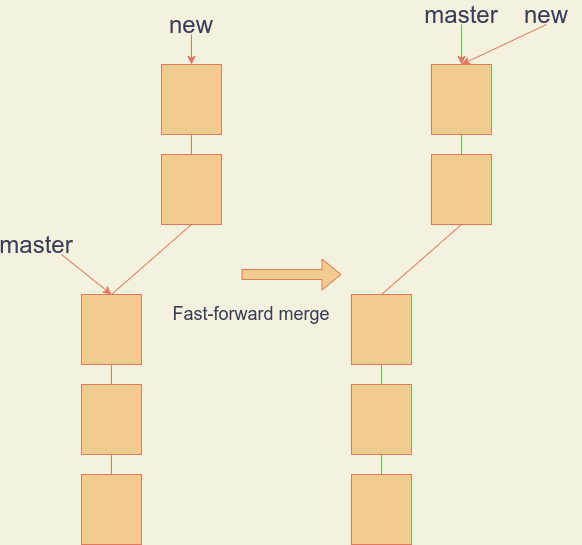

The diagram above was exported from draw.io. Its source (the exported page's mxGraphModel, read from the mxfile embedded in the PNG):
<mxGraphModel dx="1052" dy="762" grid="1" gridSize="10" guides="1" tooltips="1" connect="1" arrows="1" fold="1" page="1" pageScale="1" pageWidth="827" pageHeight="1169" background="#F4F1DE" math="0" shadow="0">
  <root>
    <mxCell id="0" />
    <mxCell id="1" parent="0" />
    <mxCell id="2" value="" style="rounded=0;whiteSpace=wrap;html=1;sketch=0;strokeColor=#E07A5F;fillColor=#F2CC8F;fontColor=#393C56;" vertex="1" parent="1">
      <mxGeometry x="210" y="530" width="60" height="70" as="geometry" />
    </mxCell>
    <mxCell id="3" value="" style="rounded=0;whiteSpace=wrap;html=1;sketch=0;strokeColor=#E07A5F;fillColor=#F2CC8F;fontColor=#393C56;" vertex="1" parent="1">
      <mxGeometry x="210" y="440" width="60" height="70" as="geometry" />
    </mxCell>
    <mxCell id="4" value="" style="rounded=0;whiteSpace=wrap;html=1;sketch=0;strokeColor=#E07A5F;fillColor=#F2CC8F;fontColor=#393C56;" vertex="1" parent="1">
      <mxGeometry x="210" y="620" width="60" height="70" as="geometry" />
    </mxCell>
    <mxCell id="5" value="" style="rounded=0;whiteSpace=wrap;html=1;sketch=0;strokeColor=#E07A5F;fillColor=#F2CC8F;fontColor=#393C56;" vertex="1" parent="1">
      <mxGeometry x="290" y="300" width="60" height="70" as="geometry" />
    </mxCell>
    <mxCell id="6" value="" style="rounded=0;whiteSpace=wrap;html=1;sketch=0;strokeColor=#E07A5F;fillColor=#F2CC8F;fontColor=#393C56;" vertex="1" parent="1">
      <mxGeometry x="290" y="210" width="60" height="70" as="geometry" />
    </mxCell>
    <mxCell id="7" value="" style="endArrow=none;html=1;strokeColor=#E07A5F;fillColor=#F2CC8F;fontColor=#393C56;entryX=0.5;entryY=1;entryDx=0;entryDy=0;exitX=0.5;exitY=0;exitDx=0;exitDy=0;" edge="1" parent="1" source="3" target="5">
      <mxGeometry width="50" height="50" relative="1" as="geometry">
        <mxPoint x="200" y="450" as="sourcePoint" />
        <mxPoint x="250" y="400" as="targetPoint" />
      </mxGeometry>
    </mxCell>
    <mxCell id="8" value="" style="endArrow=none;html=1;strokeColor=#E07A5F;fillColor=#F2CC8F;fontColor=#393C56;entryX=0.5;entryY=1;entryDx=0;entryDy=0;exitX=0.5;exitY=0;exitDx=0;exitDy=0;" edge="1" parent="1" source="5" target="6">
      <mxGeometry width="50" height="50" relative="1" as="geometry">
        <mxPoint x="200" y="300" as="sourcePoint" />
        <mxPoint x="250" y="250" as="targetPoint" />
      </mxGeometry>
    </mxCell>
    <mxCell id="9" value="" style="endArrow=none;html=1;strokeColor=#E07A5F;fillColor=#F2CC8F;fontColor=#393C56;entryX=0.5;entryY=1;entryDx=0;entryDy=0;exitX=0.5;exitY=0;exitDx=0;exitDy=0;" edge="1" parent="1" source="2" target="3">
      <mxGeometry width="50" height="50" relative="1" as="geometry">
        <mxPoint x="200" y="510" as="sourcePoint" />
        <mxPoint x="250" y="460" as="targetPoint" />
      </mxGeometry>
    </mxCell>
    <mxCell id="12" value="" style="endArrow=none;html=1;strokeColor=#E07A5F;fillColor=#F2CC8F;fontColor=#393C56;entryX=0.5;entryY=1;entryDx=0;entryDy=0;exitX=0.5;exitY=0;exitDx=0;exitDy=0;" edge="1" parent="1" source="4" target="2">
      <mxGeometry width="50" height="50" relative="1" as="geometry">
        <mxPoint x="200" y="570" as="sourcePoint" />
        <mxPoint x="240" y="610" as="targetPoint" />
      </mxGeometry>
    </mxCell>
    <mxCell id="13" value="" style="endArrow=classic;html=1;strokeColor=#E07A5F;fillColor=#F2CC8F;fontColor=#393C56;" edge="1" parent="1">
      <mxGeometry width="50" height="50" relative="1" as="geometry">
        <mxPoint x="190" y="400" as="sourcePoint" />
        <mxPoint x="240" y="440" as="targetPoint" />
      </mxGeometry>
    </mxCell>
    <mxCell id="14" value="&lt;font style=&quot;font-size: 24px&quot;&gt;master&lt;/font&gt;" style="text;html=1;strokeColor=none;fillColor=none;align=center;verticalAlign=middle;whiteSpace=wrap;rounded=0;sketch=0;fontColor=#393C56;" vertex="1" parent="1">
      <mxGeometry x="130" y="380" width="70" height="20" as="geometry" />
    </mxCell>
    <mxCell id="15" value="&lt;font style=&quot;font-size: 24px&quot;&gt;new&lt;/font&gt;" style="text;html=1;strokeColor=none;fillColor=none;align=center;verticalAlign=middle;whiteSpace=wrap;rounded=0;sketch=0;fontColor=#393C56;" vertex="1" parent="1">
      <mxGeometry x="285" y="160" width="70" height="20" as="geometry" />
    </mxCell>
    <mxCell id="16" value="" style="endArrow=classic;html=1;strokeColor=#E07A5F;fillColor=#F2CC8F;fontColor=#393C56;entryX=0.5;entryY=0;entryDx=0;entryDy=0;exitX=0.5;exitY=1;exitDx=0;exitDy=0;" edge="1" parent="1" source="15" target="6">
      <mxGeometry width="50" height="50" relative="1" as="geometry">
        <mxPoint x="200" y="350" as="sourcePoint" />
        <mxPoint x="250" y="300" as="targetPoint" />
      </mxGeometry>
    </mxCell>
    <mxCell id="17" value="" style="rounded=0;whiteSpace=wrap;html=1;sketch=0;strokeColor=#E07A5F;fillColor=#F2CC8F;fontColor=#393C56;" vertex="1" parent="1">
      <mxGeometry x="480" y="530" width="60" height="70" as="geometry" />
    </mxCell>
    <mxCell id="18" value="" style="rounded=0;whiteSpace=wrap;html=1;sketch=0;strokeColor=#E07A5F;fillColor=#F2CC8F;fontColor=#393C56;" vertex="1" parent="1">
      <mxGeometry x="480" y="440" width="60" height="70" as="geometry" />
    </mxCell>
    <mxCell id="19" value="" style="rounded=0;whiteSpace=wrap;html=1;sketch=0;strokeColor=#E07A5F;fillColor=#F2CC8F;fontColor=#393C56;" vertex="1" parent="1">
      <mxGeometry x="480" y="620" width="60" height="70" as="geometry" />
    </mxCell>
    <mxCell id="20" value="" style="rounded=0;whiteSpace=wrap;html=1;sketch=0;strokeColor=#E07A5F;fillColor=#F2CC8F;fontColor=#393C56;" vertex="1" parent="1">
      <mxGeometry x="560" y="300" width="60" height="70" as="geometry" />
    </mxCell>
    <mxCell id="21" value="" style="rounded=0;whiteSpace=wrap;html=1;sketch=0;strokeColor=#E07A5F;fillColor=#F2CC8F;fontColor=#393C56;" vertex="1" parent="1">
      <mxGeometry x="560" y="210" width="60" height="70" as="geometry" />
    </mxCell>
    <mxCell id="22" value="" style="endArrow=none;html=1;strokeColor=#E07A5F;fillColor=#F2CC8F;fontColor=#393C56;entryX=0.5;entryY=1;entryDx=0;entryDy=0;exitX=0.5;exitY=0;exitDx=0;exitDy=0;" edge="1" parent="1" source="18" target="20">
      <mxGeometry width="50" height="50" relative="1" as="geometry">
        <mxPoint x="470" y="450" as="sourcePoint" />
        <mxPoint x="520" y="400" as="targetPoint" />
      </mxGeometry>
    </mxCell>
    <mxCell id="23" value="" style="endArrow=none;html=1;strokeColor=#E07A5F;fillColor=#F2CC8F;fontColor=#393C56;entryX=0.5;entryY=1;entryDx=0;entryDy=0;exitX=0.5;exitY=0;exitDx=0;exitDy=0;" edge="1" parent="1" source="20" target="21">
      <mxGeometry width="50" height="50" relative="1" as="geometry">
        <mxPoint x="470" y="300" as="sourcePoint" />
        <mxPoint x="520" y="250" as="targetPoint" />
      </mxGeometry>
    </mxCell>
    <mxCell id="24" value="" style="endArrow=none;html=1;strokeColor=#E07A5F;fillColor=#F2CC8F;fontColor=#393C56;entryX=0.5;entryY=1;entryDx=0;entryDy=0;exitX=0.5;exitY=0;exitDx=0;exitDy=0;" edge="1" parent="1" source="17" target="18">
      <mxGeometry width="50" height="50" relative="1" as="geometry">
        <mxPoint x="470" y="510" as="sourcePoint" />
        <mxPoint x="520" y="460" as="targetPoint" />
      </mxGeometry>
    </mxCell>
    <mxCell id="25" value="" style="endArrow=none;html=1;strokeColor=#E07A5F;fillColor=#F2CC8F;fontColor=#393C56;entryX=0.5;entryY=1;entryDx=0;entryDy=0;exitX=0.5;exitY=0;exitDx=0;exitDy=0;" edge="1" parent="1" source="19" target="17">
      <mxGeometry width="50" height="50" relative="1" as="geometry">
        <mxPoint x="470" y="570" as="sourcePoint" />
        <mxPoint x="510" y="610" as="targetPoint" />
      </mxGeometry>
    </mxCell>
    <mxCell id="26" value="" style="endArrow=classic;html=1;strokeColor=#E07A5F;fillColor=#F2CC8F;fontColor=#393C56;entryX=0.5;entryY=0;entryDx=0;entryDy=0;exitX=0.5;exitY=1;exitDx=0;exitDy=0;" edge="1" parent="1" source="27" target="21">
      <mxGeometry width="50" height="50" relative="1" as="geometry">
        <mxPoint x="590" y="160" as="sourcePoint" />
        <mxPoint x="510" y="440" as="targetPoint" />
      </mxGeometry>
    </mxCell>
    <mxCell id="27" value="&lt;font style=&quot;font-size: 24px&quot;&gt;master&lt;/font&gt;" style="text;html=1;strokeColor=none;fillColor=none;align=center;verticalAlign=middle;whiteSpace=wrap;rounded=0;sketch=0;fontColor=#393C56;" vertex="1" parent="1">
      <mxGeometry x="555" y="150" width="70" height="20" as="geometry" />
    </mxCell>
    <mxCell id="28" value="&lt;font style=&quot;font-size: 24px&quot;&gt;new&lt;/font&gt;" style="text;html=1;strokeColor=none;fillColor=none;align=center;verticalAlign=middle;whiteSpace=wrap;rounded=0;sketch=0;fontColor=#393C56;" vertex="1" parent="1">
      <mxGeometry x="640" y="150" width="70" height="20" as="geometry" />
    </mxCell>
    <mxCell id="29" value="" style="endArrow=classic;html=1;strokeColor=#E07A5F;fillColor=#F2CC8F;fontColor=#393C56;entryX=0.5;entryY=0;entryDx=0;entryDy=0;exitX=0.5;exitY=1;exitDx=0;exitDy=0;" edge="1" parent="1" source="28" target="21">
      <mxGeometry width="50" height="50" relative="1" as="geometry">
        <mxPoint x="470" y="350" as="sourcePoint" />
        <mxPoint x="520" y="300" as="targetPoint" />
      </mxGeometry>
    </mxCell>
    <mxCell id="35" value="" style="shape=flexArrow;endArrow=classic;html=1;strokeColor=#E07A5F;fillColor=#F2CC8F;fontColor=#393C56;" edge="1" parent="1">
      <mxGeometry width="50" height="50" relative="1" as="geometry">
        <mxPoint x="370" y="420" as="sourcePoint" />
        <mxPoint x="470" y="420" as="targetPoint" />
      </mxGeometry>
    </mxCell>
    <mxCell id="36" value="&lt;font style=&quot;font-size: 18px&quot;&gt;Fast-forward merge&lt;/font&gt;" style="text;html=1;strokeColor=none;fillColor=none;align=center;verticalAlign=middle;whiteSpace=wrap;rounded=0;sketch=0;fontColor=#393C56;" vertex="1" parent="1">
      <mxGeometry x="300" y="450" width="160" height="20" as="geometry" />
    </mxCell>
  </root>
</mxGraphModel>